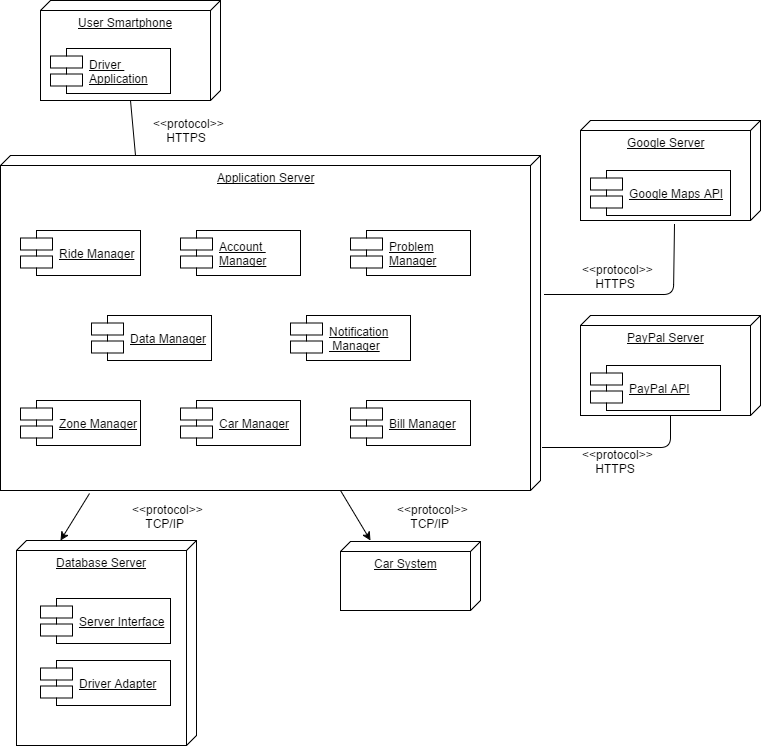

The diagram above was exported from draw.io. Its source (the exported page's mxGraphModel, read from the mxfile embedded in the PNG):
<mxGraphModel dx="786" dy="432" grid="1" gridSize="10" guides="1" tooltips="1" connect="1" arrows="1" fold="1" page="1" pageScale="1" pageWidth="826" pageHeight="1169" background="#ffffff" math="0" shadow="0">
  <root>
    <mxCell id="0" />
    <mxCell id="1" parent="0" />
    <mxCell id="2" value="&lt;div style=&quot;text-align: right&quot;&gt;&lt;span&gt;User Smartphone&lt;/span&gt;&lt;/div&gt;" style="verticalAlign=top;align=center;spacingTop=8;spacingLeft=2;spacingRight=12;shape=cube;size=10;direction=south;fontStyle=4;html=1;rounded=0;shadow=0;labelBackgroundColor=none;strokeColor=#000000;strokeWidth=1;fillColor=none;gradientColor=#ffffff;fontSize=12;fontColor=none;" parent="1" vertex="1">
      <mxGeometry x="90" y="30" width="180" height="100" as="geometry" />
    </mxCell>
    <mxCell id="4" value="&lt;u&gt;Driver &lt;br&gt;Application&lt;/u&gt;" style="shape=component;align=left;spacingLeft=36;rounded=0;shadow=0;labelBackgroundColor=none;strokeColor=#000000;strokeWidth=1;fillColor=none;gradientColor=#ffffff;fontSize=12;fontColor=none;html=1;" parent="1" vertex="1">
      <mxGeometry x="100" y="78" width="120" height="45" as="geometry" />
    </mxCell>
    <mxCell id="7" value="&lt;div style=&quot;text-align: right&quot;&gt;&lt;span&gt;Google Server&lt;/span&gt;&lt;/div&gt;" style="verticalAlign=top;align=center;spacingTop=8;spacingLeft=2;spacingRight=12;shape=cube;size=10;direction=south;fontStyle=4;html=1;rounded=0;shadow=0;labelBackgroundColor=none;strokeColor=#000000;strokeWidth=1;fillColor=none;gradientColor=#ffffff;fontSize=12;fontColor=none;" parent="1" vertex="1">
      <mxGeometry x="630" y="150" width="180" height="100" as="geometry" />
    </mxCell>
    <mxCell id="9" value="&lt;div style=&quot;text-align: right&quot;&gt;&lt;span&gt;PayPal Server&lt;/span&gt;&lt;/div&gt;" style="verticalAlign=top;align=center;spacingTop=8;spacingLeft=2;spacingRight=12;shape=cube;size=10;direction=south;fontStyle=4;html=1;rounded=0;shadow=0;labelBackgroundColor=none;strokeColor=#000000;strokeWidth=1;fillColor=none;gradientColor=#ffffff;fontSize=12;fontColor=none;" parent="1" vertex="1">
      <mxGeometry x="630" y="345" width="180" height="100" as="geometry" />
    </mxCell>
    <mxCell id="10" value="&lt;u&gt;PayPal API&lt;/u&gt;" style="shape=component;align=left;spacingLeft=36;rounded=0;shadow=0;labelBackgroundColor=none;strokeColor=#000000;strokeWidth=1;fillColor=none;gradientColor=#ffffff;fontSize=12;fontColor=none;html=1;" parent="1" vertex="1">
      <mxGeometry x="640" y="395" width="130" height="45" as="geometry" />
    </mxCell>
    <mxCell id="11" value="&lt;u&gt;Google Maps API&lt;/u&gt;" style="shape=component;align=left;spacingLeft=36;rounded=0;shadow=0;labelBackgroundColor=none;strokeColor=#000000;strokeWidth=1;fillColor=none;gradientColor=#ffffff;fontSize=12;fontColor=none;html=1;" parent="1" vertex="1">
      <mxGeometry x="640" y="200" width="140" height="45" as="geometry" />
    </mxCell>
    <mxCell id="12" value="Application Server" style="verticalAlign=top;align=center;spacingTop=8;spacingLeft=2;spacingRight=12;shape=cube;size=10;direction=south;fontStyle=4;html=1;rounded=0;shadow=0;labelBackgroundColor=none;strokeColor=#000000;strokeWidth=1;fillColor=none;gradientColor=#ffffff;fontSize=12;fontColor=none;" parent="1" vertex="1">
      <mxGeometry x="50" y="185" width="540" height="335" as="geometry" />
    </mxCell>
    <mxCell id="13" value="&lt;u&gt;Ride Manager&lt;/u&gt;" style="shape=component;align=left;spacingLeft=36;rounded=0;shadow=0;labelBackgroundColor=none;strokeColor=#000000;strokeWidth=1;fillColor=none;gradientColor=#ffffff;fontSize=12;fontColor=none;html=1;" parent="1" vertex="1">
      <mxGeometry x="70" y="260" width="120" height="45" as="geometry" />
    </mxCell>
    <mxCell id="14" value="&lt;u&gt;Account&amp;nbsp;&lt;/u&gt;&lt;div&gt;&lt;u&gt;Manager&lt;/u&gt;&lt;/div&gt;" style="shape=component;align=left;spacingLeft=36;rounded=0;shadow=0;labelBackgroundColor=none;strokeColor=#000000;strokeWidth=1;fillColor=none;gradientColor=#ffffff;fontSize=12;fontColor=none;html=1;" parent="1" vertex="1">
      <mxGeometry x="230" y="260" width="120" height="45" as="geometry" />
    </mxCell>
    <mxCell id="15" value="&lt;u&gt;Problem&lt;/u&gt;&lt;div&gt;&lt;u&gt;Manager&lt;/u&gt;&lt;/div&gt;" style="shape=component;align=left;spacingLeft=36;rounded=0;shadow=0;labelBackgroundColor=none;strokeColor=#000000;strokeWidth=1;fillColor=none;gradientColor=#ffffff;fontSize=12;fontColor=none;html=1;" parent="1" vertex="1">
      <mxGeometry x="400" y="260" width="120" height="45" as="geometry" />
    </mxCell>
    <mxCell id="16" value="&lt;u&gt;Bill Manager&lt;/u&gt;" style="shape=component;align=left;spacingLeft=36;rounded=0;shadow=0;labelBackgroundColor=none;strokeColor=#000000;strokeWidth=1;fillColor=none;gradientColor=#ffffff;fontSize=12;fontColor=none;html=1;" parent="1" vertex="1">
      <mxGeometry x="400" y="430" width="120" height="45" as="geometry" />
    </mxCell>
    <mxCell id="17" value="&lt;u&gt;Car Manager&lt;/u&gt;" style="shape=component;align=left;spacingLeft=36;rounded=0;shadow=0;labelBackgroundColor=none;strokeColor=#000000;strokeWidth=1;fillColor=none;gradientColor=#ffffff;fontSize=12;fontColor=none;html=1;" parent="1" vertex="1">
      <mxGeometry x="230" y="430" width="120" height="45" as="geometry" />
    </mxCell>
    <mxCell id="18" value="&lt;u&gt;Zone Manager&lt;/u&gt;" style="shape=component;align=left;spacingLeft=36;rounded=0;shadow=0;labelBackgroundColor=none;strokeColor=#000000;strokeWidth=1;fillColor=none;gradientColor=#ffffff;fontSize=12;fontColor=none;html=1;" parent="1" vertex="1">
      <mxGeometry x="70" y="430" width="120" height="45" as="geometry" />
    </mxCell>
    <mxCell id="23" value="" style="html=1;verticalAlign=bottom;endArrow=none;strokeColor=#000000;fontSize=12;fontColor=none;entryX=1;entryY=0.5;exitX=0;exitY=0.75;endFill=0;" parent="1" source="12" target="2" edge="1">
      <mxGeometry width="80" relative="1" as="geometry">
        <mxPoint x="150" y="160" as="sourcePoint" />
        <mxPoint x="230" y="160" as="targetPoint" />
      </mxGeometry>
    </mxCell>
    <mxCell id="24" value="&amp;lt;&amp;lt;protocol&amp;gt;&amp;gt;&lt;div&gt;&amp;nbsp; &amp;nbsp; HTTPS&lt;/div&gt;" style="text;html=1;resizable=0;points=[];autosize=1;align=left;verticalAlign=top;spacingTop=-4;fontSize=12;fontColor=none;" parent="1" vertex="1">
      <mxGeometry x="201" y="144" width="90" height="30" as="geometry" />
    </mxCell>
    <mxCell id="27" value="&amp;lt;&amp;lt;protocol&amp;gt;&amp;gt;&lt;div&gt;&amp;nbsp; &amp;nbsp; HTTPS&lt;/div&gt;" style="text;html=1;resizable=0;points=[];autosize=1;align=left;verticalAlign=top;spacingTop=-4;fontSize=12;fontColor=none;" parent="1" vertex="1">
      <mxGeometry x="630" y="290" width="90" height="30" as="geometry" />
    </mxCell>
    <mxCell id="28" value="&amp;lt;&amp;lt;protocol&amp;gt;&amp;gt;&lt;div&gt;&amp;nbsp; &amp;nbsp; HTTPS&lt;/div&gt;" style="text;html=1;resizable=0;points=[];autosize=1;align=left;verticalAlign=top;spacingTop=-4;fontSize=12;fontColor=none;" parent="1" vertex="1">
      <mxGeometry x="630" y="475" width="90" height="30" as="geometry" />
    </mxCell>
    <mxCell id="29" value="" style="endArrow=none;html=1;strokeColor=#000000;fontSize=12;fontColor=none;exitX=0.597;exitY=1.19;exitPerimeter=0;entryX=0.415;entryY=-0.008;entryPerimeter=0;endFill=0;" parent="1" source="11" target="12" edge="1">
      <mxGeometry width="50" height="50" relative="1" as="geometry">
        <mxPoint x="770" y="270" as="sourcePoint" />
        <mxPoint x="720" y="320" as="targetPoint" />
        <Array as="points">
          <mxPoint x="723" y="324" />
        </Array>
      </mxGeometry>
    </mxCell>
    <mxCell id="30" value="" style="endArrow=none;html=1;strokeColor=#000000;fontSize=12;fontColor=none;exitX=1;exitY=0.5;entryX=0.872;entryY=-0.003;entryPerimeter=0;endFill=0;" parent="1" source="9" target="12" edge="1">
      <mxGeometry x="599.8235294117646" y="430.17647058823536" width="50" height="50" as="geometry">
        <mxPoint x="729.2352941176471" y="430.17647058823536" as="sourcePoint" />
        <mxPoint x="599.8235294117646" y="500.7647058823529" as="targetPoint" />
        <Array as="points">
          <mxPoint x="720" y="477" />
        </Array>
      </mxGeometry>
    </mxCell>
    <mxCell id="33" value="&lt;div style=&quot;text-align: right&quot;&gt;&lt;span&gt;Database Server&lt;/span&gt;&lt;/div&gt;" style="verticalAlign=top;align=center;spacingTop=8;spacingLeft=2;spacingRight=12;shape=cube;size=10;direction=south;fontStyle=4;html=1;rounded=0;shadow=0;labelBackgroundColor=none;strokeColor=#000000;strokeWidth=1;fillColor=none;gradientColor=#ffffff;fontSize=12;fontColor=none;" parent="1" vertex="1">
      <mxGeometry x="66" y="570" width="180" height="205" as="geometry" />
    </mxCell>
    <mxCell id="34" value="&lt;u&gt;Server Interface&lt;/u&gt;" style="shape=component;align=left;spacingLeft=36;rounded=0;shadow=0;labelBackgroundColor=none;strokeColor=#000000;strokeWidth=1;fillColor=none;gradientColor=#ffffff;fontSize=12;fontColor=none;html=1;" parent="1" vertex="1">
      <mxGeometry x="90" y="628" width="130" height="45" as="geometry" />
    </mxCell>
    <mxCell id="37" value="&lt;u&gt;Driver Adapter&lt;/u&gt;" style="shape=component;align=left;spacingLeft=36;rounded=0;shadow=0;labelBackgroundColor=none;strokeColor=#000000;strokeWidth=1;fillColor=none;gradientColor=#ffffff;fontSize=12;fontColor=none;html=1;" parent="1" vertex="1">
      <mxGeometry x="90" y="690" width="130" height="45" as="geometry" />
    </mxCell>
    <mxCell id="38" value="&amp;lt;&amp;lt;protocol&amp;gt;&amp;gt;&lt;div&gt;&amp;nbsp; &amp;nbsp; TCP/IP&lt;/div&gt;" style="text;html=1;resizable=0;points=[];autosize=1;align=left;verticalAlign=top;spacingTop=-4;fontSize=12;fontColor=none;" parent="1" vertex="1">
      <mxGeometry x="180" y="530" width="90" height="30" as="geometry" />
    </mxCell>
    <mxCell id="40" value="" style="endArrow=classic;html=1;strokeColor=#000000;fontSize=9;fontColor=none;exitX=1.008;exitY=0.836;exitPerimeter=0;" parent="1" source="12" edge="1">
      <mxGeometry width="50" height="50" relative="1" as="geometry">
        <mxPoint x="160" y="520" as="sourcePoint" />
        <mxPoint x="110" y="570" as="targetPoint" />
      </mxGeometry>
    </mxCell>
    <mxCell id="41" value="&lt;div style=&quot;text-align: right&quot;&gt;&lt;span&gt;Car System&lt;/span&gt;&lt;/div&gt;" style="verticalAlign=top;align=center;spacingTop=8;spacingLeft=2;spacingRight=12;shape=cube;size=10;direction=south;fontStyle=4;html=1;rounded=0;shadow=0;labelBackgroundColor=none;strokeColor=#000000;strokeWidth=1;fillColor=none;gradientColor=#ffffff;fontSize=12;fontColor=none;" parent="1" vertex="1">
      <mxGeometry x="390" y="571" width="140" height="69" as="geometry" />
    </mxCell>
    <mxCell id="42" value="&amp;lt;&amp;lt;protocol&amp;gt;&amp;gt;&lt;div&gt;&amp;nbsp; &amp;nbsp; TCP/IP&lt;/div&gt;" style="text;html=1;resizable=0;points=[];autosize=1;align=left;verticalAlign=top;spacingTop=-4;fontSize=12;fontColor=none;" parent="1" vertex="1">
      <mxGeometry x="445" y="530" width="90" height="30" as="geometry" />
    </mxCell>
    <mxCell id="44" value="" style="endArrow=classic;html=1;strokeColor=#000000;fontSize=9;fontColor=none;" parent="1" edge="1">
      <mxGeometry width="50" height="50" relative="1" as="geometry">
        <mxPoint x="390" y="520" as="sourcePoint" />
        <mxPoint x="420" y="570" as="targetPoint" />
      </mxGeometry>
    </mxCell>
    <mxCell id="45" value="&lt;u&gt;Data Manager&lt;/u&gt;" style="shape=component;align=left;spacingLeft=36;rounded=0;shadow=0;labelBackgroundColor=none;strokeColor=#000000;strokeWidth=1;fillColor=none;gradientColor=#ffffff;fontSize=12;fontColor=none;html=1;" parent="1" vertex="1">
      <mxGeometry x="141" y="345" width="120" height="45" as="geometry" />
    </mxCell>
    <mxCell id="46" value="&lt;u&gt;Notification&lt;br&gt;&amp;nbsp;Manager&lt;/u&gt;" style="shape=component;align=left;spacingLeft=36;rounded=0;shadow=0;labelBackgroundColor=none;strokeColor=#000000;strokeWidth=1;fillColor=none;gradientColor=#ffffff;fontSize=12;fontColor=none;html=1;" parent="1" vertex="1">
      <mxGeometry x="340" y="345" width="120" height="45" as="geometry" />
    </mxCell>
  </root>
</mxGraphModel>